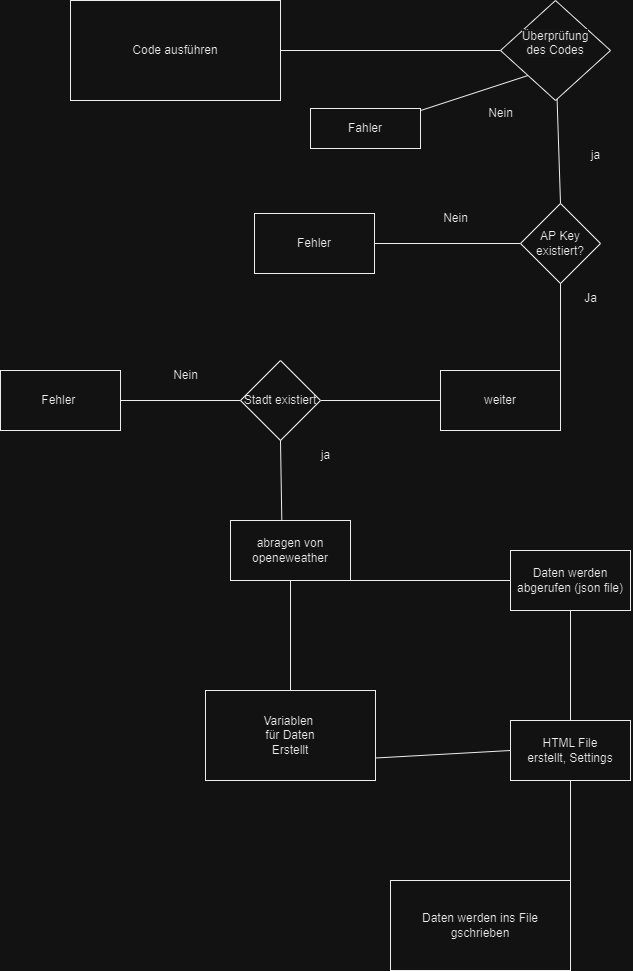

The diagram above was exported from draw.io. Its source (the exported page's mxGraphModel, read from the mxfile embedded in the PNG):
<mxGraphModel dx="2206" dy="1218" grid="1" gridSize="10" guides="1" tooltips="1" connect="1" arrows="1" fold="1" page="1" pageScale="1" pageWidth="827" pageHeight="1169" math="0" shadow="0">
  <root>
    <mxCell id="0" />
    <mxCell id="1" parent="0" />
    <mxCell id="MPAI_I069JN_El_uJX7v-1" value="Code ausführen" style="rounded=0;whiteSpace=wrap;html=1;" vertex="1" parent="1">
      <mxGeometry x="110" y="50" width="210" height="100" as="geometry" />
    </mxCell>
    <mxCell id="MPAI_I069JN_El_uJX7v-2" value="Variablen&amp;nbsp;&lt;br&gt;für Daten&lt;br&gt;Erstellt" style="rounded=0;whiteSpace=wrap;html=1;" vertex="1" parent="1">
      <mxGeometry x="245" y="740" width="170" height="90" as="geometry" />
    </mxCell>
    <mxCell id="MPAI_I069JN_El_uJX7v-4" value="Daten werden abgerufen (json file)" style="rounded=0;whiteSpace=wrap;html=1;" vertex="1" parent="1">
      <mxGeometry x="550" y="600" width="120" height="60" as="geometry" />
    </mxCell>
    <mxCell id="MPAI_I069JN_El_uJX7v-5" value="Daten werden ins File gschrieben" style="rounded=0;whiteSpace=wrap;html=1;" vertex="1" parent="1">
      <mxGeometry x="430" y="930" width="180" height="90" as="geometry" />
    </mxCell>
    <mxCell id="MPAI_I069JN_El_uJX7v-8" value="AP Key existiert?" style="rhombus;whiteSpace=wrap;html=1;" vertex="1" parent="1">
      <mxGeometry x="560" y="253" width="80" height="80" as="geometry" />
    </mxCell>
    <mxCell id="MPAI_I069JN_El_uJX7v-9" value="" style="endArrow=none;html=1;rounded=0;exitX=0.5;exitY=0;exitDx=0;exitDy=0;" edge="1" parent="1" source="MPAI_I069JN_El_uJX7v-8" target="MPAI_I069JN_El_uJX7v-33">
      <mxGeometry width="50" height="50" relative="1" as="geometry">
        <mxPoint x="370" y="490" as="sourcePoint" />
        <mxPoint x="600" y="120" as="targetPoint" />
      </mxGeometry>
    </mxCell>
    <mxCell id="MPAI_I069JN_El_uJX7v-10" value="" style="endArrow=none;html=1;rounded=0;exitX=1;exitY=0.5;exitDx=0;exitDy=0;entryX=0.5;entryY=1;entryDx=0;entryDy=0;" edge="1" parent="1" source="MPAI_I069JN_El_uJX7v-16" target="MPAI_I069JN_El_uJX7v-8">
      <mxGeometry width="50" height="50" relative="1" as="geometry">
        <mxPoint x="590" y="390" as="sourcePoint" />
        <mxPoint x="590" y="270" as="targetPoint" />
      </mxGeometry>
    </mxCell>
    <mxCell id="MPAI_I069JN_El_uJX7v-11" value="Ja" style="text;html=1;align=center;verticalAlign=middle;resizable=0;points=[];autosize=1;strokeColor=none;fillColor=none;" vertex="1" parent="1">
      <mxGeometry x="610" y="333" width="40" height="30" as="geometry" />
    </mxCell>
    <mxCell id="MPAI_I069JN_El_uJX7v-12" value="Nein" style="text;html=1;align=center;verticalAlign=middle;resizable=0;points=[];autosize=1;strokeColor=none;fillColor=none;" vertex="1" parent="1">
      <mxGeometry x="470" y="253" width="50" height="30" as="geometry" />
    </mxCell>
    <mxCell id="MPAI_I069JN_El_uJX7v-13" value="" style="endArrow=none;html=1;rounded=0;entryX=0;entryY=0.5;entryDx=0;entryDy=0;exitX=1;exitY=0.5;exitDx=0;exitDy=0;" edge="1" parent="1" source="MPAI_I069JN_El_uJX7v-15" target="MPAI_I069JN_El_uJX7v-8">
      <mxGeometry width="50" height="50" relative="1" as="geometry">
        <mxPoint x="450" y="230" as="sourcePoint" />
        <mxPoint x="465.3846153846155" y="330" as="targetPoint" />
      </mxGeometry>
    </mxCell>
    <mxCell id="MPAI_I069JN_El_uJX7v-15" value="Fehler" style="rounded=0;whiteSpace=wrap;html=1;" vertex="1" parent="1">
      <mxGeometry x="294" y="263" width="120" height="60" as="geometry" />
    </mxCell>
    <mxCell id="MPAI_I069JN_El_uJX7v-16" value="weiter" style="rounded=0;whiteSpace=wrap;html=1;" vertex="1" parent="1">
      <mxGeometry x="480" y="420" width="120" height="60" as="geometry" />
    </mxCell>
    <mxCell id="MPAI_I069JN_El_uJX7v-17" value="" style="endArrow=none;html=1;rounded=0;exitX=0;exitY=0.5;exitDx=0;exitDy=0;" edge="1" parent="1" source="MPAI_I069JN_El_uJX7v-16" target="MPAI_I069JN_El_uJX7v-18">
      <mxGeometry width="50" height="50" relative="1" as="geometry">
        <mxPoint x="360" y="390" as="sourcePoint" />
        <mxPoint x="470" y="390" as="targetPoint" />
      </mxGeometry>
    </mxCell>
    <mxCell id="MPAI_I069JN_El_uJX7v-18" value="Stadt existiert" style="rhombus;whiteSpace=wrap;html=1;" vertex="1" parent="1">
      <mxGeometry x="280" y="410" width="80" height="80" as="geometry" />
    </mxCell>
    <mxCell id="MPAI_I069JN_El_uJX7v-19" value="" style="endArrow=none;html=1;rounded=0;entryX=0.5;entryY=1;entryDx=0;entryDy=0;exitX=0.428;exitY=0.056;exitDx=0;exitDy=0;exitPerimeter=0;" edge="1" parent="1" source="MPAI_I069JN_El_uJX7v-24" target="MPAI_I069JN_El_uJX7v-18">
      <mxGeometry width="50" height="50" relative="1" as="geometry">
        <mxPoint x="320" y="510" as="sourcePoint" />
        <mxPoint x="420" y="440" as="targetPoint" />
      </mxGeometry>
    </mxCell>
    <mxCell id="MPAI_I069JN_El_uJX7v-20" value="ja" style="text;html=1;align=center;verticalAlign=middle;resizable=0;points=[];autosize=1;strokeColor=none;fillColor=none;" vertex="1" parent="1">
      <mxGeometry x="350" y="490" width="30" height="30" as="geometry" />
    </mxCell>
    <mxCell id="MPAI_I069JN_El_uJX7v-21" value="Nein" style="text;html=1;align=center;verticalAlign=middle;resizable=0;points=[];autosize=1;strokeColor=none;fillColor=none;" vertex="1" parent="1">
      <mxGeometry x="200" y="410" width="50" height="30" as="geometry" />
    </mxCell>
    <mxCell id="MPAI_I069JN_El_uJX7v-22" value="" style="endArrow=none;html=1;rounded=0;entryX=0;entryY=0.5;entryDx=0;entryDy=0;exitX=1;exitY=0.5;exitDx=0;exitDy=0;" edge="1" parent="1" source="MPAI_I069JN_El_uJX7v-23" target="MPAI_I069JN_El_uJX7v-18">
      <mxGeometry width="50" height="50" relative="1" as="geometry">
        <mxPoint x="160" y="390" as="sourcePoint" />
        <mxPoint x="420" y="440" as="targetPoint" />
      </mxGeometry>
    </mxCell>
    <mxCell id="MPAI_I069JN_El_uJX7v-23" value="Fehler&amp;nbsp;" style="rounded=0;whiteSpace=wrap;html=1;" vertex="1" parent="1">
      <mxGeometry x="40" y="420" width="120" height="60" as="geometry" />
    </mxCell>
    <mxCell id="MPAI_I069JN_El_uJX7v-24" value="abragen von openeweather" style="rounded=0;whiteSpace=wrap;html=1;" vertex="1" parent="1">
      <mxGeometry x="270" y="570" width="120" height="60" as="geometry" />
    </mxCell>
    <mxCell id="MPAI_I069JN_El_uJX7v-26" value="" style="endArrow=none;html=1;rounded=0;entryX=0.5;entryY=1;entryDx=0;entryDy=0;exitX=0.5;exitY=0;exitDx=0;exitDy=0;" edge="1" parent="1" source="MPAI_I069JN_El_uJX7v-2" target="MPAI_I069JN_El_uJX7v-24">
      <mxGeometry width="50" height="50" relative="1" as="geometry">
        <mxPoint x="370" y="690" as="sourcePoint" />
        <mxPoint x="420" y="640" as="targetPoint" />
      </mxGeometry>
    </mxCell>
    <mxCell id="MPAI_I069JN_El_uJX7v-28" value="" style="endArrow=none;html=1;rounded=0;exitX=1;exitY=0;exitDx=0;exitDy=0;" edge="1" parent="1" source="MPAI_I069JN_El_uJX7v-3">
      <mxGeometry width="50" height="50" relative="1" as="geometry">
        <mxPoint x="550" y="880" as="sourcePoint" />
        <mxPoint x="600" y="830" as="targetPoint" />
      </mxGeometry>
    </mxCell>
    <mxCell id="MPAI_I069JN_El_uJX7v-29" value="" style="endArrow=none;html=1;rounded=0;entryX=1;entryY=1;entryDx=0;entryDy=0;exitX=0;exitY=0.5;exitDx=0;exitDy=0;" edge="1" parent="1" source="MPAI_I069JN_El_uJX7v-4" target="MPAI_I069JN_El_uJX7v-24">
      <mxGeometry width="50" height="50" relative="1" as="geometry">
        <mxPoint x="270" y="550" as="sourcePoint" />
        <mxPoint x="320" y="500" as="targetPoint" />
      </mxGeometry>
    </mxCell>
    <mxCell id="MPAI_I069JN_El_uJX7v-30" value="" style="endArrow=none;html=1;rounded=0;entryX=0.5;entryY=1;entryDx=0;entryDy=0;exitX=0.5;exitY=0;exitDx=0;exitDy=0;" edge="1" parent="1" source="MPAI_I069JN_El_uJX7v-3" target="MPAI_I069JN_El_uJX7v-4">
      <mxGeometry width="50" height="50" relative="1" as="geometry">
        <mxPoint x="270" y="550" as="sourcePoint" />
        <mxPoint x="320" y="500" as="targetPoint" />
      </mxGeometry>
    </mxCell>
    <mxCell id="MPAI_I069JN_El_uJX7v-31" value="" style="endArrow=none;html=1;rounded=0;entryX=1;entryY=0.75;entryDx=0;entryDy=0;exitX=0;exitY=0.5;exitDx=0;exitDy=0;" edge="1" parent="1" source="MPAI_I069JN_El_uJX7v-3" target="MPAI_I069JN_El_uJX7v-2">
      <mxGeometry width="50" height="50" relative="1" as="geometry">
        <mxPoint x="270" y="550" as="sourcePoint" />
        <mxPoint x="320" y="500" as="targetPoint" />
      </mxGeometry>
    </mxCell>
    <mxCell id="MPAI_I069JN_El_uJX7v-32" value="" style="endArrow=none;html=1;rounded=0;exitX=1;exitY=0;exitDx=0;exitDy=0;" edge="1" parent="1" source="MPAI_I069JN_El_uJX7v-5" target="MPAI_I069JN_El_uJX7v-3">
      <mxGeometry width="50" height="50" relative="1" as="geometry">
        <mxPoint x="520" y="930" as="sourcePoint" />
        <mxPoint x="600" y="830" as="targetPoint" />
      </mxGeometry>
    </mxCell>
    <mxCell id="MPAI_I069JN_El_uJX7v-3" value="HTML File&lt;br&gt;erstellt, Settings" style="rounded=0;whiteSpace=wrap;html=1;" vertex="1" parent="1">
      <mxGeometry x="550" y="770" width="120" height="60" as="geometry" />
    </mxCell>
    <mxCell id="MPAI_I069JN_El_uJX7v-33" value="&#10;&lt;span style=&quot;color: rgb(0, 0, 0); font-family: Helvetica; font-size: 12px; font-style: normal; font-variant-ligatures: normal; font-variant-caps: normal; font-weight: 400; letter-spacing: normal; orphans: 2; text-align: center; text-indent: 0px; text-transform: none; widows: 2; word-spacing: 0px; -webkit-text-stroke-width: 0px; background-color: rgb(251, 251, 251); text-decoration-thickness: initial; text-decoration-style: initial; text-decoration-color: initial; float: none; display: inline !important;&quot;&gt;Überprüfung&lt;/span&gt;&lt;br style=&quot;border-color: var(--border-color); color: rgb(0, 0, 0); font-family: Helvetica; font-size: 12px; font-style: normal; font-variant-ligatures: normal; font-variant-caps: normal; font-weight: 400; letter-spacing: normal; orphans: 2; text-align: center; text-indent: 0px; text-transform: none; widows: 2; word-spacing: 0px; -webkit-text-stroke-width: 0px; background-color: rgb(251, 251, 251); text-decoration-thickness: initial; text-decoration-style: initial; text-decoration-color: initial;&quot;&gt;&lt;span style=&quot;color: rgb(0, 0, 0); font-family: Helvetica; font-size: 12px; font-style: normal; font-variant-ligatures: normal; font-variant-caps: normal; font-weight: 400; letter-spacing: normal; orphans: 2; text-align: center; text-indent: 0px; text-transform: none; widows: 2; word-spacing: 0px; -webkit-text-stroke-width: 0px; background-color: rgb(251, 251, 251); text-decoration-thickness: initial; text-decoration-style: initial; text-decoration-color: initial; float: none; display: inline !important;&quot;&gt;des Codes&lt;/span&gt;&#10;&#10;" style="rhombus;whiteSpace=wrap;html=1;" vertex="1" parent="1">
      <mxGeometry x="540" y="50" width="110" height="100" as="geometry" />
    </mxCell>
    <mxCell id="MPAI_I069JN_El_uJX7v-34" value="ja" style="text;html=1;align=center;verticalAlign=middle;resizable=0;points=[];autosize=1;strokeColor=none;fillColor=none;" vertex="1" parent="1">
      <mxGeometry x="620" y="190" width="30" height="30" as="geometry" />
    </mxCell>
    <mxCell id="MPAI_I069JN_El_uJX7v-35" value="" style="endArrow=none;html=1;rounded=0;exitX=1;exitY=0.5;exitDx=0;exitDy=0;" edge="1" parent="1" source="MPAI_I069JN_El_uJX7v-1">
      <mxGeometry width="50" height="50" relative="1" as="geometry">
        <mxPoint x="490" y="150" as="sourcePoint" />
        <mxPoint x="540" y="100" as="targetPoint" />
      </mxGeometry>
    </mxCell>
    <mxCell id="MPAI_I069JN_El_uJX7v-36" value="" style="endArrow=none;html=1;rounded=0;exitX=0;exitY=1;exitDx=0;exitDy=0;" edge="1" parent="1" source="MPAI_I069JN_El_uJX7v-33" target="MPAI_I069JN_El_uJX7v-37">
      <mxGeometry width="50" height="50" relative="1" as="geometry">
        <mxPoint x="510" y="170" as="sourcePoint" />
        <mxPoint x="560" y="120" as="targetPoint" />
      </mxGeometry>
    </mxCell>
    <mxCell id="MPAI_I069JN_El_uJX7v-37" value="Fahler" style="rounded=0;whiteSpace=wrap;html=1;" vertex="1" parent="1">
      <mxGeometry x="350" y="158" width="110" height="40" as="geometry" />
    </mxCell>
    <mxCell id="MPAI_I069JN_El_uJX7v-38" value="Nein" style="text;html=1;align=center;verticalAlign=middle;resizable=0;points=[];autosize=1;strokeColor=none;fillColor=none;" vertex="1" parent="1">
      <mxGeometry x="515" y="148" width="50" height="30" as="geometry" />
    </mxCell>
  </root>
</mxGraphModel>